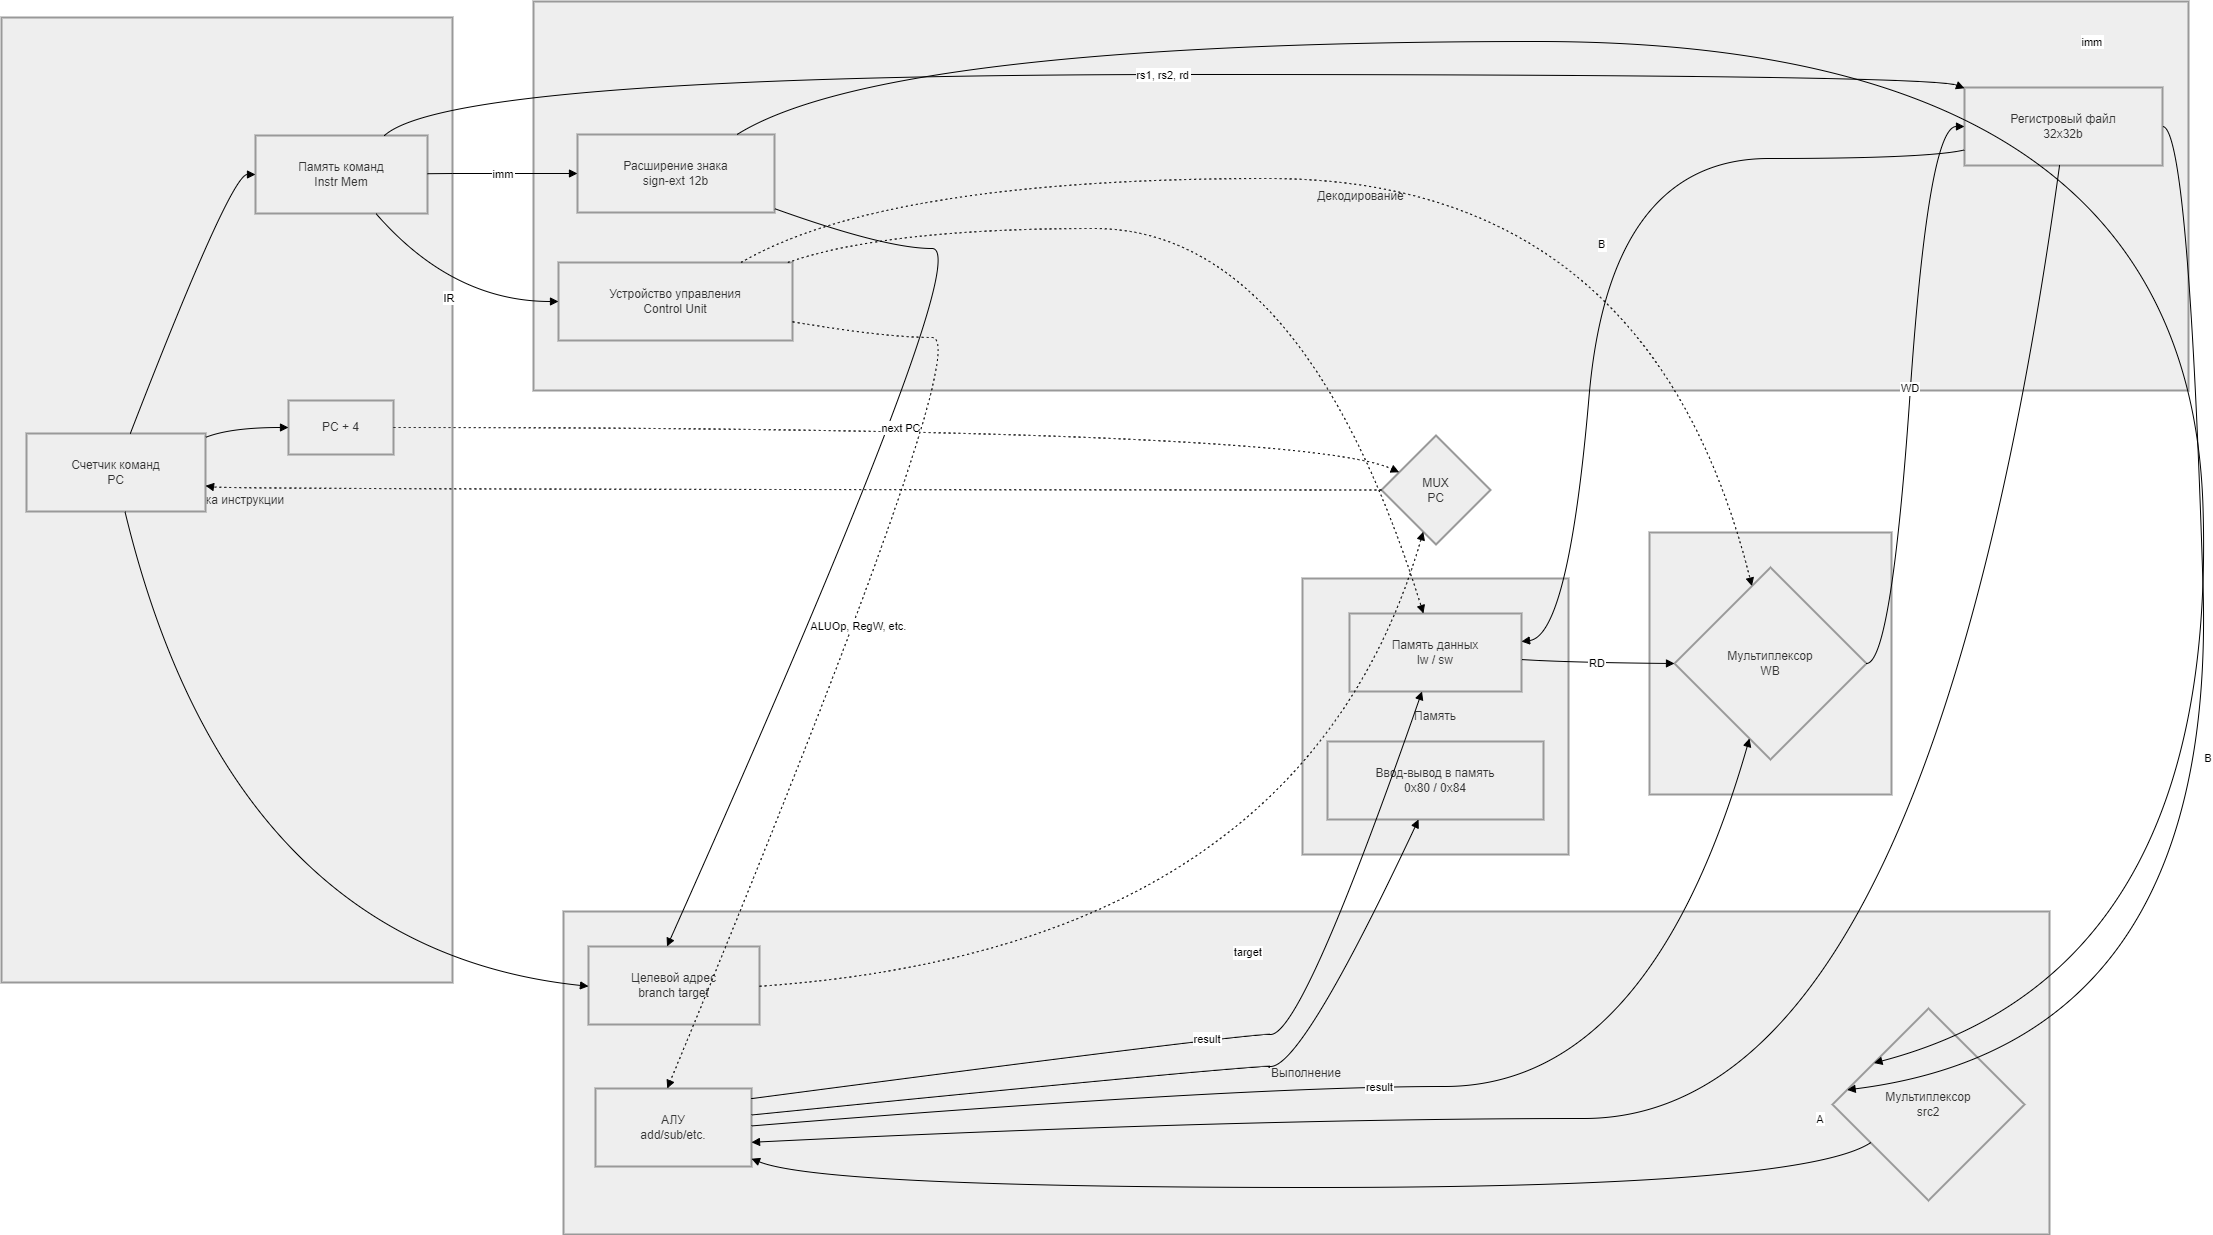

The diagram above was exported from draw.io. Its source (the exported page's mxGraphModel, read from the mxfile embedded in the PNG):
<mxGraphModel dx="3270" dy="1286" grid="1" gridSize="10" guides="1" tooltips="1" connect="1" arrows="1" fold="1" page="1" pageScale="1" pageWidth="827" pageHeight="1169" math="0" shadow="0">
  <root>
    <mxCell id="0" />
    <mxCell id="1" parent="0" />
    <mxCell id="xJhc2BHPSTGm4UR-EApu-46" parent="1" style="whiteSpace=wrap;strokeWidth=2;fillColor=light-dark(#eeeeee,#1f2020);strokeColor=light-dark(#999999,#cccccc);fontColor=light-dark(#333333,#cccccc);" value="Обратная запись" vertex="1">
      <mxGeometry height="262" width="242" x="1668" y="551" as="geometry" />
    </mxCell>
    <mxCell id="xJhc2BHPSTGm4UR-EApu-47" parent="1" style="whiteSpace=wrap;strokeWidth=2;fillColor=light-dark(#eeeeee,#1f2020);strokeColor=light-dark(#999999,#cccccc);fontColor=light-dark(#333333,#cccccc);" value="Память" vertex="1">
      <mxGeometry height="276" width="266" x="1321" y="597" as="geometry" />
    </mxCell>
    <mxCell id="xJhc2BHPSTGm4UR-EApu-48" parent="1" style="whiteSpace=wrap;strokeWidth=2;fillColor=light-dark(#eeeeee,#1f2020);strokeColor=light-dark(#999999,#cccccc);fontColor=light-dark(#333333,#cccccc);" value="Выполнение" vertex="1">
      <mxGeometry height="323" width="1486" x="582" y="930" as="geometry" />
    </mxCell>
    <mxCell id="xJhc2BHPSTGm4UR-EApu-49" parent="1" style="whiteSpace=wrap;strokeWidth=2;fillColor=light-dark(#eeeeee,#1f2020);strokeColor=light-dark(#999999,#cccccc);fontColor=light-dark(#333333,#cccccc);" value="Декодирование" vertex="1">
      <mxGeometry height="389" width="1655" x="552" y="20" as="geometry" />
    </mxCell>
    <mxCell id="xJhc2BHPSTGm4UR-EApu-50" parent="1" style="whiteSpace=wrap;strokeWidth=2;fillColor=light-dark(#eeeeee,#1f2020);strokeColor=light-dark(#999999,#cccccc);fontColor=light-dark(#333333,#cccccc);" value="Выборка инструкции" vertex="1">
      <mxGeometry height="965" width="451" x="20" y="36" as="geometry" />
    </mxCell>
    <mxCell id="xJhc2BHPSTGm4UR-EApu-51" parent="1" style="whiteSpace=wrap;strokeWidth=2;fillColor=light-dark(#eeeeee,#1f2020);strokeColor=light-dark(#999999,#cccccc);fontColor=light-dark(#333333,#cccccc);" value="Счетчик команд&#10;PC" vertex="1">
      <mxGeometry height="78" width="179" x="45" y="452" as="geometry" />
    </mxCell>
    <mxCell id="xJhc2BHPSTGm4UR-EApu-52" parent="1" style="whiteSpace=wrap;strokeWidth=2;fillColor=light-dark(#eeeeee,#1f2020);strokeColor=light-dark(#999999,#cccccc);fontColor=light-dark(#333333,#cccccc);" value="Память команд&#10;Instr Mem" vertex="1">
      <mxGeometry height="78" width="172" x="274" y="154" as="geometry" />
    </mxCell>
    <mxCell id="xJhc2BHPSTGm4UR-EApu-53" parent="1" style="whiteSpace=wrap;strokeWidth=2;fillColor=light-dark(#eeeeee,#1f2020);strokeColor=light-dark(#999999,#cccccc);fontColor=light-dark(#333333,#cccccc);" value="PC + 4" vertex="1">
      <mxGeometry height="54" width="105" x="307" y="419" as="geometry" />
    </mxCell>
    <mxCell id="xJhc2BHPSTGm4UR-EApu-54" parent="1" style="whiteSpace=wrap;strokeWidth=2;fillColor=light-dark(#eeeeee,#1f2020);strokeColor=light-dark(#999999,#cccccc);fontColor=light-dark(#333333,#cccccc);" value="Устройство управления&#10;Control Unit" vertex="1">
      <mxGeometry height="78" width="234" x="577" y="281" as="geometry" />
    </mxCell>
    <mxCell id="xJhc2BHPSTGm4UR-EApu-55" parent="1" style="whiteSpace=wrap;strokeWidth=2;fillColor=light-dark(#eeeeee,#1f2020);strokeColor=light-dark(#999999,#cccccc);fontColor=light-dark(#333333,#cccccc);" value="Регистровый файл&#10;32x32b" vertex="1">
      <mxGeometry height="78" width="198" x="1983" y="106" as="geometry" />
    </mxCell>
    <mxCell id="xJhc2BHPSTGm4UR-EApu-56" parent="1" style="whiteSpace=wrap;strokeWidth=2;fillColor=light-dark(#eeeeee,#1f2020);strokeColor=light-dark(#999999,#cccccc);fontColor=light-dark(#333333,#cccccc);" value="Расширение знака&#10;sign-ext 12b" vertex="1">
      <mxGeometry height="78" width="197" x="596" y="153" as="geometry" />
    </mxCell>
    <mxCell id="xJhc2BHPSTGm4UR-EApu-57" parent="1" style="whiteSpace=wrap;strokeWidth=2;fillColor=light-dark(#eeeeee,#1f2020);strokeColor=light-dark(#999999,#cccccc);fontColor=light-dark(#333333,#cccccc);" value="АЛУ&#10;add/sub/etc." vertex="1">
      <mxGeometry height="78" width="156" x="614" y="1107" as="geometry" />
    </mxCell>
    <mxCell id="xJhc2BHPSTGm4UR-EApu-58" parent="1" style="rhombus;strokeWidth=2;whiteSpace=wrap;fillColor=light-dark(#eeeeee,#1f2020);strokeColor=light-dark(#999999,#cccccc);fontColor=light-dark(#333333,#cccccc);" value="Мультиплексор&#10;src2" vertex="1">
      <mxGeometry height="192" width="192" x="1851" y="1027" as="geometry" />
    </mxCell>
    <mxCell id="xJhc2BHPSTGm4UR-EApu-59" parent="1" style="whiteSpace=wrap;strokeWidth=2;fillColor=light-dark(#eeeeee,#1f2020);strokeColor=light-dark(#999999,#cccccc);fontColor=light-dark(#333333,#cccccc);" value="Целевой адрес&#10;branch target" vertex="1">
      <mxGeometry height="78" width="171" x="607" y="965" as="geometry" />
    </mxCell>
    <mxCell id="xJhc2BHPSTGm4UR-EApu-60" parent="1" style="whiteSpace=wrap;strokeWidth=2;fillColor=light-dark(#eeeeee,#1f2020);strokeColor=light-dark(#999999,#cccccc);fontColor=light-dark(#333333,#cccccc);" value="Память данных&#10;lw / sw" vertex="1">
      <mxGeometry height="78" width="172" x="1368" y="632" as="geometry" />
    </mxCell>
    <mxCell id="xJhc2BHPSTGm4UR-EApu-61" parent="1" style="whiteSpace=wrap;strokeWidth=2;fillColor=light-dark(#eeeeee,#1f2020);strokeColor=light-dark(#999999,#cccccc);fontColor=light-dark(#333333,#cccccc);" value="Ввод-вывод в память&#10;0x80 / 0x84" vertex="1">
      <mxGeometry height="78" width="216" x="1346" y="760" as="geometry" />
    </mxCell>
    <mxCell id="xJhc2BHPSTGm4UR-EApu-62" parent="1" style="rhombus;strokeWidth=2;whiteSpace=wrap;fillColor=light-dark(#eeeeee,#1f2020);strokeColor=light-dark(#999999,#cccccc);fontColor=light-dark(#333333,#cccccc);" value="Мультиплексор&#10;WB" vertex="1">
      <mxGeometry height="192" width="192" x="1693" y="586" as="geometry" />
    </mxCell>
    <mxCell id="xJhc2BHPSTGm4UR-EApu-63" parent="1" style="rhombus;strokeWidth=2;whiteSpace=wrap;fillColor=light-dark(#eeeeee,#1f2020);strokeColor=light-dark(#999999,#cccccc);fontColor=light-dark(#333333,#cccccc);" value="MUX&#10;PC" vertex="1">
      <mxGeometry height="109" width="109" x="1400" y="454" as="geometry" />
    </mxCell>
    <mxCell id="xJhc2BHPSTGm4UR-EApu-64" edge="1" parent="1" source="xJhc2BHPSTGm4UR-EApu-51" style="curved=1;startArrow=none;endArrow=block;exitX=0.58;exitY=0;entryX=0;entryY=0.5;rounded=0;" target="xJhc2BHPSTGm4UR-EApu-52" value="">
      <mxGeometry relative="1" as="geometry">
        <Array as="points">
          <mxPoint x="249" y="193" />
        </Array>
      </mxGeometry>
    </mxCell>
    <mxCell id="xJhc2BHPSTGm4UR-EApu-65" edge="1" parent="1" source="xJhc2BHPSTGm4UR-EApu-51" style="curved=1;startArrow=none;endArrow=block;exitX=1;exitY=0.05;entryX=0;entryY=0.5;rounded=0;" target="xJhc2BHPSTGm4UR-EApu-53" value="">
      <mxGeometry relative="1" as="geometry">
        <Array as="points">
          <mxPoint x="249" y="446" />
        </Array>
      </mxGeometry>
    </mxCell>
    <mxCell id="xJhc2BHPSTGm4UR-EApu-66" edge="1" parent="1" source="xJhc2BHPSTGm4UR-EApu-52" style="curved=1;startArrow=none;endArrow=block;exitX=0.7;exitY=1;entryX=0;entryY=0.5;rounded=0;" target="xJhc2BHPSTGm4UR-EApu-54" value="IR">
      <mxGeometry relative="1" as="geometry">
        <Array as="points">
          <mxPoint x="471" y="320" />
        </Array>
      </mxGeometry>
    </mxCell>
    <mxCell id="xJhc2BHPSTGm4UR-EApu-67" edge="1" parent="1" source="xJhc2BHPSTGm4UR-EApu-52" style="curved=1;startArrow=none;endArrow=block;exitX=0.75;exitY=0;entryX=0;entryY=0.01;rounded=0;" target="xJhc2BHPSTGm4UR-EApu-55" value="rs1, rs2, rd">
      <mxGeometry relative="1" as="geometry">
        <Array as="points">
          <mxPoint x="471" y="93" />
          <mxPoint x="1947" y="93" />
        </Array>
      </mxGeometry>
    </mxCell>
    <mxCell id="xJhc2BHPSTGm4UR-EApu-68" edge="1" parent="1" source="xJhc2BHPSTGm4UR-EApu-52" style="curved=1;startArrow=none;endArrow=block;exitX=1;exitY=0.49;entryX=0;entryY=0.5;rounded=0;" target="xJhc2BHPSTGm4UR-EApu-56" value="imm">
      <mxGeometry relative="1" as="geometry">
        <Array as="points">
          <mxPoint x="471" y="192" />
        </Array>
      </mxGeometry>
    </mxCell>
    <mxCell id="xJhc2BHPSTGm4UR-EApu-69" edge="1" parent="1" source="xJhc2BHPSTGm4UR-EApu-55" style="curved=1;startArrow=none;endArrow=block;exitX=0.48;exitY=1;entryX=1;entryY=0.69;rounded=0;" target="xJhc2BHPSTGm4UR-EApu-57" value="A">
      <mxGeometry relative="1" as="geometry">
        <Array as="points">
          <mxPoint x="1947" y="1137" />
          <mxPoint x="1257" y="1137" />
        </Array>
      </mxGeometry>
    </mxCell>
    <mxCell id="xJhc2BHPSTGm4UR-EApu-70" edge="1" parent="1" source="xJhc2BHPSTGm4UR-EApu-56" style="curved=1;startArrow=none;endArrow=block;exitX=0.81;exitY=0;entryX=0;entryY=0.12;rounded=0;" target="xJhc2BHPSTGm4UR-EApu-58" value="imm">
      <mxGeometry relative="1" as="geometry">
        <Array as="points">
          <mxPoint x="904" y="60" />
          <mxPoint x="2207" y="60" />
          <mxPoint x="2236" y="991" />
        </Array>
      </mxGeometry>
    </mxCell>
    <mxCell id="xJhc2BHPSTGm4UR-EApu-71" edge="1" parent="1" source="xJhc2BHPSTGm4UR-EApu-55" style="curved=1;startArrow=none;endArrow=block;exitX=1;exitY=0.5;entryX=0;entryY=0.41;rounded=0;" target="xJhc2BHPSTGm4UR-EApu-58" value="B">
      <mxGeometry relative="1" as="geometry">
        <Array as="points">
          <mxPoint x="2207" y="145" />
          <mxPoint x="2236" y="1062" />
        </Array>
      </mxGeometry>
    </mxCell>
    <mxCell id="xJhc2BHPSTGm4UR-EApu-72" edge="1" parent="1" source="xJhc2BHPSTGm4UR-EApu-58" style="curved=1;startArrow=none;endArrow=block;exitX=0;exitY=0.83;entryX=1;entryY=0.9;rounded=0;" target="xJhc2BHPSTGm4UR-EApu-57" value="">
      <mxGeometry relative="1" as="geometry">
        <Array as="points">
          <mxPoint x="1821" y="1206" />
          <mxPoint x="842" y="1206" />
        </Array>
      </mxGeometry>
    </mxCell>
    <mxCell id="xJhc2BHPSTGm4UR-EApu-73" edge="1" parent="1" source="xJhc2BHPSTGm4UR-EApu-51" style="curved=1;startArrow=none;endArrow=block;exitX=0.55;exitY=1;entryX=0;entryY=0.51;rounded=0;" target="xJhc2BHPSTGm4UR-EApu-59" value="">
      <mxGeometry relative="1" as="geometry">
        <Array as="points">
          <mxPoint x="249" y="967" />
        </Array>
      </mxGeometry>
    </mxCell>
    <mxCell id="xJhc2BHPSTGm4UR-EApu-74" edge="1" parent="1" source="xJhc2BHPSTGm4UR-EApu-56" style="curved=1;startArrow=none;endArrow=block;exitX=1;exitY=0.95;entryX=0.46;entryY=0.01;rounded=0;" target="xJhc2BHPSTGm4UR-EApu-59" value="">
      <mxGeometry relative="1" as="geometry">
        <Array as="points">
          <mxPoint x="904" y="267" />
          <mxPoint x="997" y="267" />
        </Array>
      </mxGeometry>
    </mxCell>
    <mxCell id="xJhc2BHPSTGm4UR-EApu-75" edge="1" parent="1" source="xJhc2BHPSTGm4UR-EApu-57" style="curved=1;startArrow=none;endArrow=block;exitX=1;exitY=0.13;entryX=0.42;entryY=1.01;rounded=0;" target="xJhc2BHPSTGm4UR-EApu-60" value="result">
      <mxGeometry relative="1" as="geometry">
        <Array as="points">
          <mxPoint x="1257" y="1053" />
          <mxPoint x="1321" y="1053" />
        </Array>
      </mxGeometry>
    </mxCell>
    <mxCell id="xJhc2BHPSTGm4UR-EApu-76" edge="1" parent="1" source="xJhc2BHPSTGm4UR-EApu-55" style="curved=1;startArrow=none;endArrow=block;exitX=0;exitY=0.8;entryX=1;entryY=0.36;rounded=0;" target="xJhc2BHPSTGm4UR-EApu-60" value="B">
      <mxGeometry relative="1" as="geometry">
        <Array as="points">
          <mxPoint x="1947" y="177" />
          <mxPoint x="1628" y="177" />
          <mxPoint x="1587" y="654" />
        </Array>
      </mxGeometry>
    </mxCell>
    <mxCell id="xJhc2BHPSTGm4UR-EApu-77" edge="1" parent="1" source="xJhc2BHPSTGm4UR-EApu-57" style="curved=1;startArrow=none;endArrow=block;exitX=1;exitY=0.34;entryX=0.42;entryY=1.01;rounded=0;" target="xJhc2BHPSTGm4UR-EApu-61" value="">
      <mxGeometry relative="1" as="geometry">
        <Array as="points">
          <mxPoint x="1257" y="1085" />
          <mxPoint x="1321" y="1085" />
        </Array>
      </mxGeometry>
    </mxCell>
    <mxCell id="xJhc2BHPSTGm4UR-EApu-78" edge="1" parent="1" source="xJhc2BHPSTGm4UR-EApu-60" style="curved=1;startArrow=none;endArrow=block;exitX=1;exitY=0.59;entryX=0;entryY=0.5;rounded=0;" target="xJhc2BHPSTGm4UR-EApu-62" value="RD">
      <mxGeometry relative="1" as="geometry">
        <Array as="points">
          <mxPoint x="1587" y="681" />
        </Array>
      </mxGeometry>
    </mxCell>
    <mxCell id="xJhc2BHPSTGm4UR-EApu-79" edge="1" parent="1" source="xJhc2BHPSTGm4UR-EApu-57" style="curved=1;startArrow=none;endArrow=block;exitX=1;exitY=0.48;entryX=0.36;entryY=1;rounded=0;" target="xJhc2BHPSTGm4UR-EApu-62" value="result">
      <mxGeometry relative="1" as="geometry">
        <Array as="points">
          <mxPoint x="1257" y="1105" />
          <mxPoint x="1668" y="1105" />
        </Array>
      </mxGeometry>
    </mxCell>
    <mxCell id="xJhc2BHPSTGm4UR-EApu-80" edge="1" parent="1" source="xJhc2BHPSTGm4UR-EApu-62" style="curved=1;startArrow=none;endArrow=block;exitX=1;exitY=0.5;entryX=0;entryY=0.5;rounded=0;" target="xJhc2BHPSTGm4UR-EApu-55" value="WD">
      <mxGeometry relative="1" as="geometry">
        <Array as="points">
          <mxPoint x="1910" y="681" />
          <mxPoint x="1947" y="145" />
        </Array>
      </mxGeometry>
    </mxCell>
    <mxCell id="xJhc2BHPSTGm4UR-EApu-81" edge="1" parent="1" source="xJhc2BHPSTGm4UR-EApu-53" style="curved=1;dashed=1;dashPattern=2 3;startArrow=none;endArrow=block;exitX=1;exitY=0.5;entryX=0;entryY=0.26;rounded=0;" target="xJhc2BHPSTGm4UR-EApu-63" value="next PC">
      <mxGeometry relative="1" as="geometry">
        <Array as="points">
          <mxPoint x="1321" y="446" />
        </Array>
      </mxGeometry>
    </mxCell>
    <mxCell id="xJhc2BHPSTGm4UR-EApu-82" edge="1" parent="1" source="xJhc2BHPSTGm4UR-EApu-59" style="curved=1;dashed=1;dashPattern=2 3;startArrow=none;endArrow=block;exitX=1;exitY=0.51;entryX=0.35;entryY=0.99;rounded=0;" target="xJhc2BHPSTGm4UR-EApu-63" value="target">
      <mxGeometry relative="1" as="geometry">
        <Array as="points">
          <mxPoint x="1321" y="967" />
        </Array>
      </mxGeometry>
    </mxCell>
    <mxCell id="xJhc2BHPSTGm4UR-EApu-83" edge="1" parent="1" source="xJhc2BHPSTGm4UR-EApu-63" style="curved=1;dashed=1;dashPattern=2 3;startArrow=none;endArrow=block;exitX=0;exitY=0.5;entryX=1;entryY=0.67;rounded=0;" target="xJhc2BHPSTGm4UR-EApu-51" value="">
      <mxGeometry relative="1" as="geometry">
        <Array as="points">
          <mxPoint x="249" y="508" />
        </Array>
      </mxGeometry>
    </mxCell>
    <mxCell id="xJhc2BHPSTGm4UR-EApu-84" edge="1" parent="1" source="xJhc2BHPSTGm4UR-EApu-54" style="curved=1;dashed=1;dashPattern=2 3;startArrow=none;endArrow=block;exitX=1;exitY=0.76;entryX=0.46;entryY=0;rounded=0;" target="xJhc2BHPSTGm4UR-EApu-57" value="ALUOp, RegW, etc.">
      <mxGeometry relative="1" as="geometry">
        <Array as="points">
          <mxPoint x="904" y="356" />
          <mxPoint x="997" y="356" />
        </Array>
      </mxGeometry>
    </mxCell>
    <mxCell id="xJhc2BHPSTGm4UR-EApu-85" edge="1" parent="1" source="xJhc2BHPSTGm4UR-EApu-54" style="curved=1;dashed=1;dashPattern=2 3;startArrow=none;endArrow=block;exitX=0.98;exitY=0;entryX=0.43;entryY=0;rounded=0;" target="xJhc2BHPSTGm4UR-EApu-60" value="">
      <mxGeometry relative="1" as="geometry">
        <Array as="points">
          <mxPoint x="904" y="247" />
          <mxPoint x="1321" y="247" />
        </Array>
      </mxGeometry>
    </mxCell>
    <mxCell id="xJhc2BHPSTGm4UR-EApu-86" edge="1" parent="1" source="xJhc2BHPSTGm4UR-EApu-54" style="curved=1;dashed=1;dashPattern=2 3;startArrow=none;endArrow=block;exitX=0.78;exitY=0;entryX=0.38;entryY=0;rounded=0;" target="xJhc2BHPSTGm4UR-EApu-62" value="">
      <mxGeometry relative="1" as="geometry">
        <Array as="points">
          <mxPoint x="904" y="197" />
          <mxPoint x="1668" y="197" />
        </Array>
      </mxGeometry>
    </mxCell>
  </root>
</mxGraphModel>